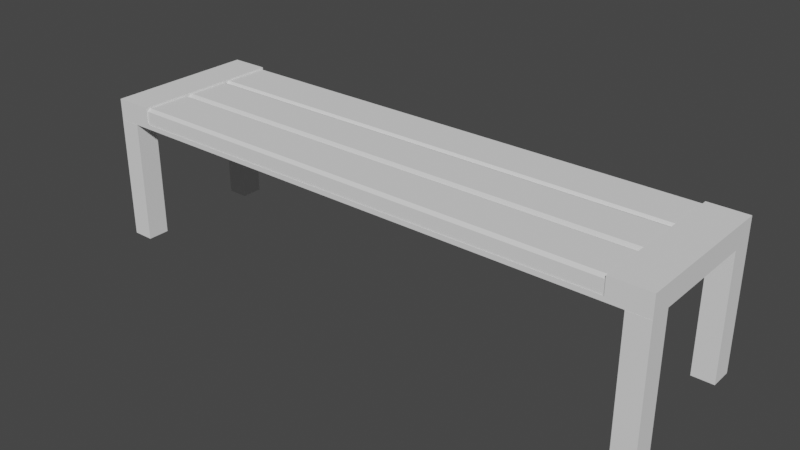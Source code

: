 # Source: scameica.blend  (saved by Blender 3.6.11; exported with 4.5.12 LTS)
import bpy
from mathutils import Matrix  # noqa: F401  (used for matrix-valued properties, if any)

bpy.ops.wm.read_factory_settings(use_empty=True)
scene = bpy.context.scene
scene.name = 'Scene'

# ---- collections
col_collection = bpy.data.collections.new('Collection'); scene.collection.children.link(col_collection)

# ---- node groups
ng_auto_smooth = bpy.data.node_groups.new('Auto Smooth', 'GeometryNodeTree')
_s = ng_auto_smooth.interface.new_socket(name='Geometry', in_out='OUTPUT', socket_type='NodeSocketGeometry')
_s = ng_auto_smooth.interface.new_socket(name='Geometry', in_out='INPUT', socket_type='NodeSocketGeometry')
_s = ng_auto_smooth.interface.new_socket(name='Angle', in_out='INPUT', socket_type='NodeSocketFloat')
_s.subtype = 'ANGLE'
_s.min_value = 0.0
_s.max_value = 3.142
ng_auto_smooth.is_modifier = True
_N = ng_auto_smooth.nodes; _L = ng_auto_smooth.links
n0 = _N.new('NodeGroupOutput'); n0.name = 'Group Output'; n0.location = (480, -100)
n1 = _N.new('NodeGroupInput'); n1.name = 'Group Input'; n1.location = (-420, -300)
n2 = _N.new('NodeGroupInput'); n2.name = 'Group Input.001'; n2.location = (-60, -100)
n3 = _N.new('GeometryNodeSetShadeSmooth'); n3.name = 'Set Shade Smooth'; n3.location = (120, -100)
n3.domain = 'EDGE'
n4 = _N.new('GeometryNodeSetShadeSmooth'); n4.name = 'Set Shade Smooth.001'; n4.location = (300, -100)
n5 = _N.new('GeometryNodeInputMeshEdgeAngle'); n5.name = 'Edge Angle'; n5.location = (-420, -220)
n6 = _N.new('GeometryNodeInputEdgeSmooth'); n6.name = 'Is Edge Smooth'; n6.location = (-60, -160)
n7 = _N.new('GeometryNodeInputShadeSmooth'); n7.name = 'Is Face Smooth'; n7.location = (-240, -340)
n8 = _N.new('FunctionNodeBooleanMath'); n8.name = 'Boolean Math'; n8.location = (-60, -220)
n9 = _N.new('FunctionNodeCompare'); n9.name = 'Compare'; n9.location = (-240, -180)
n9.operation = 'LESS_EQUAL'
_L.new(n5.outputs[0], n9.inputs[0])
_L.new(n4.outputs[0], n0.inputs[0])
_L.new(n1.outputs[1], n9.inputs[1])
_L.new(n9.outputs[0], n8.inputs[0])
_L.new(n7.outputs[0], n8.inputs[1])
_L.new(n2.outputs[0], n3.inputs[0])
_L.new(n6.outputs[0], n3.inputs[1])
_L.new(n3.outputs[0], n4.inputs[0])
_L.new(n8.outputs[0], n3.inputs[2])
n0.is_active_output = True

# ---- world
world_world = bpy.data.worlds.new('World'); scene.world = world_world
world_world.use_nodes = True; world_world.node_tree.nodes.clear()
_N = world_world.node_tree.nodes; _L = world_world.node_tree.links
n0 = _N.new('ShaderNodeOutputWorld'); n0.name = 'World Output'; n0.location = (300, 300)
n1 = _N.new('ShaderNodeBackground'); n1.name = 'Background'; n1.location = (10, 300)
n1.inputs[0].default_value = (0.05088, 0.05088, 0.05088, 1.0)
_L.new(n1.outputs[0], n0.inputs[0])
n0.is_active_output = True
world_world.color = (0.05088, 0.05088, 0.05088)
world_world.use_sun_shadow = False
world_world.sun_shadow_jitter_overblur = 0.0

# ---- meshes
me_x = bpy.data.meshes.new('Плоскость')
me_x.from_pydata([(-0.3392, -0.1038, 0.192), (0.3348, -0.1038, 0.192), (-0.3392, 0.1008, 0.192), (0.3348, 0.1008, 0.192), (-0.3392, 0.03261, 0.192), (-0.3392, -0.03558, 0.192), (0.3348, -0.03558, 0.192), (0.3348, 0.03261, 0.192), (-0.3392, -0.1038, 0.1692), (0.3348, -0.1038, 0.1692), (0.3348, 0.1008, 0.1692), (-0.3392, 0.1008, 0.1692), (-0.3392, 0.02656, 0.1949), (-0.3392, -0.02953, 0.1949), (0.3348, -0.02953, 0.1949), (0.3348, 0.02656, 0.1949), (0.3348, 0.03643, 0.1949), (0.3348, 0.09697, 0.1949), (-0.3392, 0.09697, 0.1949), (-0.3392, 0.03643, 0.1949), (-0.3392, -0.04086, 0.1949), (-0.3392, -0.09848, 0.1949), (0.3348, -0.09848, 0.1949), (0.3348, -0.04086, 0.1949), (-0.3895, -0.1052, 0.1682), (-0.3895, 0.09977, 0.1682), (0.3848, 0.09977, 0.1682), (-0.3603, -0.1052, 0.1682), (0.3556, -0.1052, 0.1682), (0.3556, 0.09977, 0.1682), (-0.3603, 0.09977, 0.1682), (0.3848, -0.1052, 0.1682), (-0.3374, -0.1052, 0.1744), (0.3327, -0.1052, 0.1744), (0.3327, 0.09977, 0.1744), (-0.3374, 0.09977, 0.1744), (0.3848, -0.1052, 0.1971), (-0.3895, 0.09977, 0.1971), (0.3848, 0.09977, 0.1971), (-0.3374, -0.1052, 0.1971), (0.3327, -0.1052, 0.1971), (0.3327, 0.09977, 0.1971), (-0.3374, 0.09977, 0.1971), (-0.3895, -0.1052, 0.1971), (-0.3895, -0.07531, 0.1682), (-0.3895, -0.1053, 0.1682), (0.3556, -0.1053, 0.1682), (0.3848, -0.1053, 0.1682), (0.3848, 0.06989, 0.1682), (0.3848, 0.09987, 0.1682), (-0.3603, 0.09987, 0.1682), (-0.3895, 0.09987, 0.1682), (-0.3603, -0.1053, 0.1682), (0.3556, 0.09987, 0.1682), (-0.3603, 0.06989, 0.1682), (0.3556, 0.06989, 0.1682), (-0.3895, 0.06989, 0.1682), (0.3848, -0.07531, 0.1682), (-0.3603, -0.07531, 0.1682), (0.3556, -0.07531, 0.1682), (-0.3895, -0.07531, 0.00125), (-0.3895, -0.1053, 0.00125), (0.3556, -0.1053, 0.00125), (0.3848, -0.1053, 0.00125), (0.3848, 0.06989, 0.00125), (0.3848, 0.09987, 0.00125), (-0.3603, 0.09987, 0.00125), (-0.3895, 0.09987, 0.00125), (-0.3603, -0.1053, 0.00125), (0.3556, 0.09987, 0.00125), (-0.3603, 0.06989, 0.00125), (0.3556, 0.06989, 0.00125), (-0.3895, 0.06989, 0.00125), (0.3848, -0.07531, 0.00125), (-0.3603, -0.07531, 0.00125), (0.3556, -0.07531, 0.00125)], [], [(18, 17, 3, 2), (20, 23, 6, 5), (12, 15, 7, 4), (3, 10, 11, 2), (0, 8, 9, 1), (5, 6, 14, 13), (13, 14, 15, 12), (4, 7, 16, 19), (19, 16, 17, 18), (0, 1, 22, 21), (21, 22, 23, 20), (57, 31, 47), (27, 24, 45, 52), (54, 30, 29, 55), (27, 58, 59, 28), (58, 54, 55, 59), (25, 30, 50, 51), (44, 56, 54, 58), (56, 25, 51), (59, 55, 48, 57), (29, 34, 26), (25, 37, 35, 30), (56, 37, 25), (24, 43, 44), (30, 35, 34, 29), (27, 32, 43, 24), (44, 43, 37, 56), (31, 33, 28), (28, 33, 32, 27), (31, 36, 40, 33), (26, 38, 48), (34, 41, 38, 26), (37, 42, 35), (57, 36, 31), (32, 35, 42, 39), (32, 39, 43), (48, 38, 36, 57), (43, 39, 42, 37), (40, 36, 38, 41), (33, 40, 41, 34), (46, 59, 75, 62), (51, 50, 66, 67), (58, 52, 68, 74), (49, 48, 64, 65), (29, 26, 49, 53), (58, 27, 52), (24, 44, 45), (30, 54, 50), (31, 28, 46, 47), (28, 59, 46), (55, 29, 53), (26, 48, 49), (52, 45, 61, 68), (44, 58, 74, 60), (53, 49, 65, 69), (54, 56, 72, 70), (50, 54, 70, 66), (59, 57, 73, 75), (55, 53, 69, 71), (45, 44, 60, 61), (48, 55, 71, 64), (56, 51, 67, 72), (47, 46, 62, 63), (57, 47, 63, 73)])
_uv = me_x.uv_layers.new(name='UVКарта')
_uv.uv.foreach_set('vector', [0.6069, 0.8704, 0.6069, 4.899e-08, 0.6119, 4.876e-08, 0.6119, 0.8704, 0.4272, 0.8704, 0.4272, 5.677e-08, 0.4341, 5.648e-08, 0.4341, 0.8704, 0.5151, 0.8704, 0.5151, 5.295e-08, 0.523, 5.26e-08, 0.523, 0.8704, 0.6127, 4.873e-08, 0.6424, 4.745e-08, 0.6424, 0.8704, 0.6127, 0.8704, 0.6432, 4.742e-08, 0.6729, 4.614e-08, 0.6729, 0.8704, 0.6432, 0.8704, 0.4341, 0.8704, 0.4341, 5.648e-08, 0.442, 5.613e-08, 0.442, 0.8704, 0.442, 0.8704, 0.442, 5.613e-08, 0.5151, 5.295e-08, 0.5151, 0.8704, 0.523, 0.8704, 0.523, 5.26e-08, 0.528, 5.24e-08, 0.528, 0.8704, 0.528, 0.8704, 0.528, 5.24e-08, 0.6069, 4.899e-08, 0.6069, 0.8704, 0.3452, 0.8704, 0.3452, 6.032e-08, 0.3521, 6e-08, 0.3521, 0.8704, 0.3521, 0.8704, 0.3521, 6e-08, 0.4272, 5.677e-08, 0.4272, 0.8704, 0.7114, 0.03872, 0.7114, 0.0001309, 0.7114, 3.484e-08, 0.7827, 0.4829, 0.7827, 0.5207, 0.7825, 0.5207, 0.7825, 0.4829, 0.03909, 0.9622, 0.0001321, 0.9622, 0.0001322, 0.03781, 0.03909, 0.03781, 0.2674, 0.9622, 0.2284, 0.9622, 0.2284, 0.03781, 0.2674, 0.03781, 0.2284, 0.9622, 0.03909, 0.9622, 0.03909, 0.03781, 0.2284, 0.03781, 0.7835, 0.5207, 0.7835, 0.4829, 0.7836, 0.4829, 0.7836, 0.5207, 0.2284, 1.0, 0.03909, 1.0, 0.03909, 0.9622, 0.2284, 0.9622, 0.781, 0.5303, 0.781, 0.5303, 0.781, 0.5303, 0.2284, 0.03781, 0.03909, 0.03781, 0.03909, 0.0, 0.2284, 8.214e-09, 0.306, 0.03781, 0.2979, 0.06737, 0.306, 2.353e-08, 0.306, 1.0, 0.2683, 1.0, 0.2979, 0.9326, 0.306, 0.9622, 0.7802, 0.3042, 0.7425, 0.2656, 0.7802, 0.2656, 0.7802, 0.5303, 0.7425, 0.5303, 0.7802, 0.4917, 0.306, 0.9622, 0.2979, 0.9326, 0.2979, 0.06737, 0.306, 0.03781, 0.3444, 0.03781, 0.3363, 0.06737, 0.3068, 6.198e-08, 0.3444, 6.035e-08, 0.7802, 0.4917, 0.7425, 0.5303, 0.7425, 0.2656, 0.7802, 0.3042, 0.3444, 1.0, 0.3363, 0.9326, 0.3444, 0.9622, 0.3444, 0.9622, 0.3363, 0.9326, 0.3363, 0.06737, 0.3444, 0.03781, 0.3444, 1.0, 0.3068, 1.0, 0.3068, 0.9326, 0.3363, 0.9326, 0.7114, 0.2648, 0.6737, 0.2648, 0.7114, 0.2262, 0.2979, 0.06737, 0.2683, 0.06737, 0.2683, 2.517e-08, 0.306, 2.353e-08, 0.2683, 1.0, 0.2683, 0.9326, 0.2979, 0.9326, 0.7114, 0.03872, 0.6737, 0.0001309, 0.7114, 0.0001309, 0.7721, 0.5311, 0.7721, 0.7957, 0.7425, 0.7957, 0.7425, 0.5311, 0.3363, 0.06737, 0.3068, 0.06737, 0.3068, 6.198e-08, 0.7114, 0.2262, 0.6737, 0.2648, 0.6737, 0.0001309, 0.7114, 0.03872, 0.6737, 0.2656, 0.7418, 0.2656, 0.7418, 0.5303, 0.6737, 0.5303, 0.6737, 0.5311, 0.7418, 0.5311, 0.7418, 0.7957, 0.6737, 0.7957, 0.8025, 0.7957, 0.7729, 0.7957, 0.7729, 0.5311, 0.8025, 0.5311, 0.781, 0.2656, 0.8201, 0.2656, 0.8201, 0.4812, 0.781, 0.4812, 0.8032, 0.7474, 0.8414, 0.7474, 0.8414, 0.963, 0.8032, 0.963, 0.8032, 0.5311, 0.8423, 0.5311, 0.8423, 0.7466, 0.8032, 0.7466, 0.8431, 0.5311, 0.8822, 0.5311, 0.8822, 0.7466, 0.8431, 0.7466, 0.7844, 0.5207, 0.7844, 0.4829, 0.7845, 0.4829, 0.7845, 0.5207, 0.781, 0.5295, 0.781, 0.5295, 0.781, 0.5295, 0.781, 0.4821, 0.781, 0.5207, 0.781, 0.482, 0.0001321, 0.9622, 0.03909, 0.9622, 0.0, 0.9622, 0.7854, 0.4829, 0.7854, 0.5207, 0.7853, 0.5207, 0.7853, 0.4829, 0.2674, 0.03781, 0.2284, 0.03781, 0.2675, 0.03781, 0.781, 0.5214, 0.781, 0.5214, 0.781, 0.5214, 0.7818, 0.5205, 0.7818, 0.482, 0.7818, 0.5207, 0.9229, 0.5311, 0.961, 0.5311, 0.961, 0.7466, 0.9229, 0.7466, 0.9299, 1.753e-08, 0.968, 1.753e-08, 0.968, 0.2156, 0.9299, 0.2156, 0.8422, 0.7474, 0.8804, 0.7474, 0.8804, 0.963, 0.8422, 0.963, 0.8812, 0.7474, 0.9193, 0.7474, 0.9193, 0.963, 0.8812, 0.963, 0.8607, 0.2656, 0.8998, 0.2656, 0.8998, 0.4812, 0.8607, 0.4812, 0.9229, 0.7474, 0.961, 0.7474, 0.961, 0.963, 0.9229, 0.963, 0.883, 0.5311, 0.9221, 0.5311, 0.9221, 0.7466, 0.883, 0.7466, 0.8209, 0.2656, 0.8599, 0.2656, 0.8599, 0.4812, 0.8209, 0.4812, 0.9405, 0.2656, 0.9787, 0.2656, 0.9787, 0.4812, 0.9405, 0.4812, 0.9006, 0.2656, 0.9397, 0.2656, 0.9397, 0.4812, 0.9006, 0.4812, 0.9618, 0.7474, 1.0, 0.7474, 1.0, 0.963, 0.9618, 0.963, 0.7114, 0.03872, 0.7114, 3.484e-08, 0.9291, 2.543e-08, 0.9291, 0.03872])
_ca = me_x.color_attributes.new('Attribute', 'BYTE_COLOR', 'CORNER')
_ca.data.foreach_set('color', [0.04092, 0.06301, 1.0, 1.0, 0.04092, 0.06301, 1.0, 1.0, 0.04092, 0.06301, 1.0, 1.0, 0.04092, 0.06301, 1.0, 1.0, 0.04092, 0.06301, 1.0, 1.0, 0.04092, 0.06301, 1.0, 1.0, 0.04092, 0.06301, 1.0, 1.0, 0.04092, 0.06301, 1.0, 1.0, 0.04092, 0.06301, 1.0, 1.0, 0.04092, 0.06301, 1.0, 1.0, 0.04092, 0.06301, 1.0, 1.0, 0.04092, 0.06301, 1.0, 1.0, 0.04092, 0.06301, 1.0, 1.0, 0.04092, 0.06301, 1.0, 1.0, 0.04092, 0.06301, 1.0, 1.0, 0.04092, 0.06301, 1.0, 1.0, 0.04092, 0.06301, 1.0, 1.0, 0.04092, 0.06301, 1.0, 1.0, 0.04092, 0.06301, 1.0, 1.0, 0.04092, 0.06301, 1.0, 1.0, 0.04092, 0.06301, 1.0, 1.0, 0.04092, 0.06301, 1.0, 1.0, 0.04092, 0.06301, 1.0, 1.0, 0.04092, 0.06301, 1.0, 1.0, 0.04092, 0.06301, 1.0, 1.0, 0.04092, 0.06301, 1.0, 1.0, 0.04092, 0.06301, 1.0, 1.0, 0.04092, 0.06301, 1.0, 1.0, 0.04092, 0.06301, 1.0, 1.0, 0.04092, 0.06301, 1.0, 1.0, 0.04092, 0.06301, 1.0, 1.0, 0.04092, 0.06301, 1.0, 1.0, 0.04092, 0.06301, 1.0, 1.0, 0.04092, 0.06301, 1.0, 1.0, 0.04092, 0.06301, 1.0, 1.0, 0.04092, 0.06301, 1.0, 1.0, 0.04092, 0.06301, 1.0, 1.0, 0.04092, 0.06301, 1.0, 1.0, 0.04092, 0.06301, 1.0, 1.0, 0.04092, 0.06301, 1.0, 1.0, 0.04092, 0.06301, 1.0, 1.0, 0.04092, 0.06301, 1.0, 1.0, 0.04092, 0.06301, 1.0, 1.0, 0.04092, 0.06301, 1.0, 1.0, 0.04092, 0.06301, 1.0, 1.0, 0.04092, 0.06301, 1.0, 1.0, 0.04092, 0.06301, 1.0, 1.0, 0.04092, 0.06301, 1.0, 1.0, 0.04092, 0.06301, 1.0, 1.0, 0.04092, 0.06301, 1.0, 1.0, 0.04092, 0.06301, 1.0, 1.0, 0.04092, 0.06301, 1.0, 1.0, 0.04092, 0.06301, 1.0, 1.0, 0.04092, 0.06301, 1.0, 1.0, 0.04092, 0.06301, 1.0, 1.0, 0.04092, 0.06301, 1.0, 1.0, 0.04092, 0.06301, 1.0, 1.0, 0.04092, 0.06301, 1.0, 1.0, 0.04092, 0.06301, 1.0, 1.0, 0.04092, 0.06301, 1.0, 1.0, 0.04092, 0.06301, 1.0, 1.0, 0.04092, 0.06301, 1.0, 1.0, 0.04092, 0.06301, 1.0, 1.0, 0.04092, 0.06301, 1.0, 1.0, 0.04092, 0.06301, 1.0, 1.0, 0.04092, 0.06301, 1.0, 1.0, 0.04092, 0.06301, 1.0, 1.0, 0.04092, 0.06301, 1.0, 1.0, 0.04092, 0.06301, 1.0, 1.0, 0.04092, 0.06301, 1.0, 1.0, 0.04092, 0.06301, 1.0, 1.0, 0.04092, 0.06301, 1.0, 1.0, 0.04092, 0.06301, 1.0, 1.0, 0.04092, 0.06301, 1.0, 1.0, 0.04092, 0.06301, 1.0, 1.0, 0.04092, 0.06301, 1.0, 1.0, 0.04092, 0.06301, 1.0, 1.0, 0.04092, 0.06301, 1.0, 1.0, 0.04092, 0.06301, 1.0, 1.0, 0.04092, 0.06301, 1.0, 1.0, 0.04092, 0.06301, 1.0, 1.0, 0.04092, 0.06301, 1.0, 1.0, 0.04092, 0.06301, 1.0, 1.0, 0.04092, 0.06301, 1.0, 1.0, 0.04092, 0.06301, 1.0, 1.0, 0.04092, 0.06301, 1.0, 1.0, 0.04092, 0.06301, 1.0, 1.0, 0.04092, 0.06301, 1.0, 1.0, 0.04092, 0.06301, 1.0, 1.0, 0.04092, 0.06301, 1.0, 1.0, 0.04092, 0.06301, 1.0, 1.0, 0.04092, 0.06301, 1.0, 1.0, 0.04092, 0.06301, 1.0, 1.0, 0.04092, 0.06301, 1.0, 1.0, 0.04092, 0.06301, 1.0, 1.0, 0.04092, 0.06301, 1.0, 1.0, 0.04092, 0.06301, 1.0, 1.0, 0.04092, 0.06301, 1.0, 1.0, 0.04092, 0.06301, 1.0, 1.0, 0.04092, 0.06301, 1.0, 1.0, 0.04092, 0.06301, 1.0, 1.0, 0.04092, 0.06301, 1.0, 1.0, 0.04092, 0.06301, 1.0, 1.0, 0.04092, 0.06301, 1.0, 1.0, 0.04092, 0.06301, 1.0, 1.0, 0.04092, 0.06301, 1.0, 1.0, 0.04092, 0.06301, 1.0, 1.0, 0.04092, 0.06301, 1.0, 1.0, 0.04092, 0.06301, 1.0, 1.0, 0.04092, 0.06301, 1.0, 1.0, 0.04092, 0.06301, 1.0, 1.0, 0.04092, 0.06301, 1.0, 1.0, 0.04092, 0.06301, 1.0, 1.0, 0.04092, 0.06301, 1.0, 1.0, 0.04092, 0.06301, 1.0, 1.0, 0.04092, 0.06301, 1.0, 1.0, 0.04092, 0.06301, 1.0, 1.0, 0.04092, 0.06301, 1.0, 1.0, 0.04092, 0.06301, 1.0, 1.0, 0.04092, 0.06301, 1.0, 1.0, 0.04092, 0.06301, 1.0, 1.0, 0.04092, 0.06301, 1.0, 1.0, 0.04092, 0.06301, 1.0, 1.0, 0.04092, 0.06301, 1.0, 1.0, 0.04092, 0.06301, 1.0, 1.0, 0.04092, 0.06301, 1.0, 1.0, 0.04092, 0.06301, 1.0, 1.0, 0.04092, 0.06301, 1.0, 1.0, 0.04092, 0.06301, 1.0, 1.0, 0.04092, 0.06301, 1.0, 1.0, 0.04092, 0.06301, 1.0, 1.0, 0.04092, 0.06301, 1.0, 1.0, 0.04092, 0.06301, 1.0, 1.0, 0.04092, 0.06301, 1.0, 1.0, 0.04092, 0.06301, 1.0, 1.0, 0.04092, 0.06301, 1.0, 1.0, 0.04092, 0.06301, 1.0, 1.0, 0.04092, 0.06301, 1.0, 1.0, 0.04092, 0.06301, 1.0, 1.0, 0.04092, 0.06301, 1.0, 1.0, 0.04092, 0.06301, 1.0, 1.0, 0.04092, 0.06301, 1.0, 1.0, 0.04092, 0.06301, 1.0, 1.0, 0.04092, 0.06301, 1.0, 1.0, 0.04092, 0.06301, 1.0, 1.0, 0.04092, 0.06301, 1.0, 1.0, 0.04092, 0.06301, 1.0, 1.0, 0.04092, 0.06301, 1.0, 1.0, 0.04092, 0.06301, 1.0, 1.0, 0.04092, 0.06301, 1.0, 1.0, 0.04092, 0.06301, 1.0, 1.0, 0.04092, 0.06301, 1.0, 1.0, 0.04092, 0.06301, 1.0, 1.0, 0.04092, 0.06301, 1.0, 1.0, 0.04092, 0.06301, 1.0, 1.0, 0.04092, 0.06301, 1.0, 1.0, 0.04092, 0.06301, 1.0, 1.0, 0.04092, 0.06301, 1.0, 1.0, 0.04092, 0.06301, 1.0, 1.0, 0.04092, 0.06301, 1.0, 1.0, 0.04092, 0.06301, 1.0, 1.0, 0.04092, 0.06301, 1.0, 1.0, 0.04092, 0.06301, 1.0, 1.0, 0.04092, 0.06301, 1.0, 1.0, 0.04092, 0.06301, 1.0, 1.0, 0.04092, 0.06301, 1.0, 1.0, 0.04092, 0.06301, 1.0, 1.0, 0.04092, 0.06301, 1.0, 1.0, 0.04092, 0.06301, 1.0, 1.0, 0.04092, 0.06301, 1.0, 1.0, 0.04092, 0.06301, 1.0, 1.0, 0.04092, 0.06301, 1.0, 1.0, 0.04092, 0.06301, 1.0, 1.0, 0.04092, 0.06301, 1.0, 1.0, 0.04092, 0.06301, 1.0, 1.0, 0.04092, 0.06301, 1.0, 1.0, 0.04092, 0.06301, 1.0, 1.0, 0.04092, 0.06301, 1.0, 1.0, 0.04092, 0.06301, 1.0, 1.0, 0.04092, 0.06301, 1.0, 1.0, 0.04092, 0.06301, 1.0, 1.0, 0.04092, 0.06301, 1.0, 1.0, 0.04092, 0.06301, 1.0, 1.0, 0.04092, 0.06301, 1.0, 1.0, 0.04092, 0.06301, 1.0, 1.0, 0.04092, 0.06301, 1.0, 1.0, 0.04092, 0.06301, 1.0, 1.0, 0.04092, 0.06301, 1.0, 1.0, 0.04092, 0.06301, 1.0, 1.0, 0.04092, 0.06301, 1.0, 1.0, 0.04092, 0.06301, 1.0, 1.0, 0.04092, 0.06301, 1.0, 1.0, 0.04092, 0.06301, 1.0, 1.0, 0.04092, 0.06301, 1.0, 1.0, 0.04092, 0.06301, 1.0, 1.0, 0.04092, 0.06301, 1.0, 1.0, 0.04092, 0.06301, 1.0, 1.0, 0.04092, 0.06301, 1.0, 1.0, 0.04092, 0.06301, 1.0, 1.0, 0.04092, 0.06301, 1.0, 1.0, 0.04092, 0.06301, 1.0, 1.0, 0.04092, 0.06301, 1.0, 1.0, 0.04092, 0.06301, 1.0, 1.0, 0.04092, 0.06301, 1.0, 1.0, 0.04092, 0.06301, 1.0, 1.0, 0.04092, 0.06301, 1.0, 1.0, 0.04092, 0.06301, 1.0, 1.0, 0.04092, 0.06301, 1.0, 1.0, 0.04092, 0.06301, 1.0, 1.0, 0.04092, 0.06301, 1.0, 1.0, 0.04092, 0.06301, 1.0, 1.0, 0.04092, 0.06301, 1.0, 1.0, 0.04092, 0.06301, 1.0, 1.0, 0.04092, 0.06301, 1.0, 1.0, 0.04092, 0.06301, 1.0, 1.0, 0.04092, 0.06301, 1.0, 1.0, 0.04092, 0.06301, 1.0, 1.0, 0.04092, 0.06301, 1.0, 1.0, 0.04092, 0.06301, 1.0, 1.0, 0.04092, 0.06301, 1.0, 1.0, 0.04092, 0.06301, 1.0, 1.0, 0.04092, 0.06301, 1.0, 1.0, 0.04092, 0.06301, 1.0, 1.0, 0.04092, 0.06301, 1.0, 1.0, 0.04092, 0.06301, 1.0, 1.0, 0.04092, 0.06301, 1.0, 1.0, 0.04092, 0.06301, 1.0, 1.0, 0.04092, 0.06301, 1.0, 1.0, 0.04092, 0.06301, 1.0, 1.0, 0.04092, 0.06301, 1.0, 1.0, 0.04092, 0.06301, 1.0, 1.0, 0.04092, 0.06301, 1.0, 1.0, 0.04092, 0.06301, 1.0, 1.0, 0.04092, 0.06301, 1.0, 1.0, 0.04092, 0.06301, 1.0, 1.0, 0.04092, 0.06301, 1.0, 1.0, 0.04092, 0.06301, 1.0, 1.0, 0.04092, 0.06301, 1.0, 1.0, 0.04092, 0.06301, 1.0, 1.0, 0.04092, 0.06301, 1.0, 1.0])
me_x.update()

# ---- objects
ob_022 = bpy.data.objects.new('Плоскость.022', me_x)

# ---- transforms, parenting, visibility, modifiers, constraints
ob_022.location = (0.0, 0.0, 0.0)
_m = ob_022.modifiers.new('Auto Smooth', 'NODES')
_m.node_group = ng_auto_smooth
_gi = [s.identifier for s in ng_auto_smooth.interface.items_tree if s.item_type == 'SOCKET' and s.in_out == 'INPUT']
_m[_gi[1]] = 0.5236  # Angle

# ---- collection membership
col_collection.objects.link(ob_022)

# ---- scene / render settings (as saved in the file)
scene.frame_start = 1; scene.frame_end = 250; scene.frame_set(24)
scene.render.engine = 'BLENDER_EEVEE_NEXT'
scene.cycles.sampling_pattern = 'TABULATED_SOBOL'
scene.view_settings.view_transform = 'Filmic'
bpy.context.view_layer.update()

# ---- added for rendering (the .blend has no active camera and no usable light): camera, sun
cam_auto = bpy.data.cameras.new('AutoCamera')
cam_auto.lens = 50.0
cam_auto.sensor_width = 36.0
cam_auto.clip_end = 1000.0
ob_auto_camera = bpy.data.objects.new('AutoCamera', cam_auto)
scene.collection.objects.link(ob_auto_camera)
ob_auto_camera.location = (0.760886, -0.918125, 0.709747)
ob_auto_camera.rotation_euler = (1.09748, -7.21219e-08, 0.694738)
scene.camera = ob_auto_camera
light_auto_sun = bpy.data.lights.new('AutoSun', 'SUN')
light_auto_sun.energy = 3.0
light_auto_sun.angle = 0.0523599
ob_auto_sun = bpy.data.objects.new('AutoSun', light_auto_sun)
scene.collection.objects.link(ob_auto_sun)
ob_auto_sun.rotation_euler = (0.872665, 0.174533, 0.523599)
bpy.context.view_layer.update()
